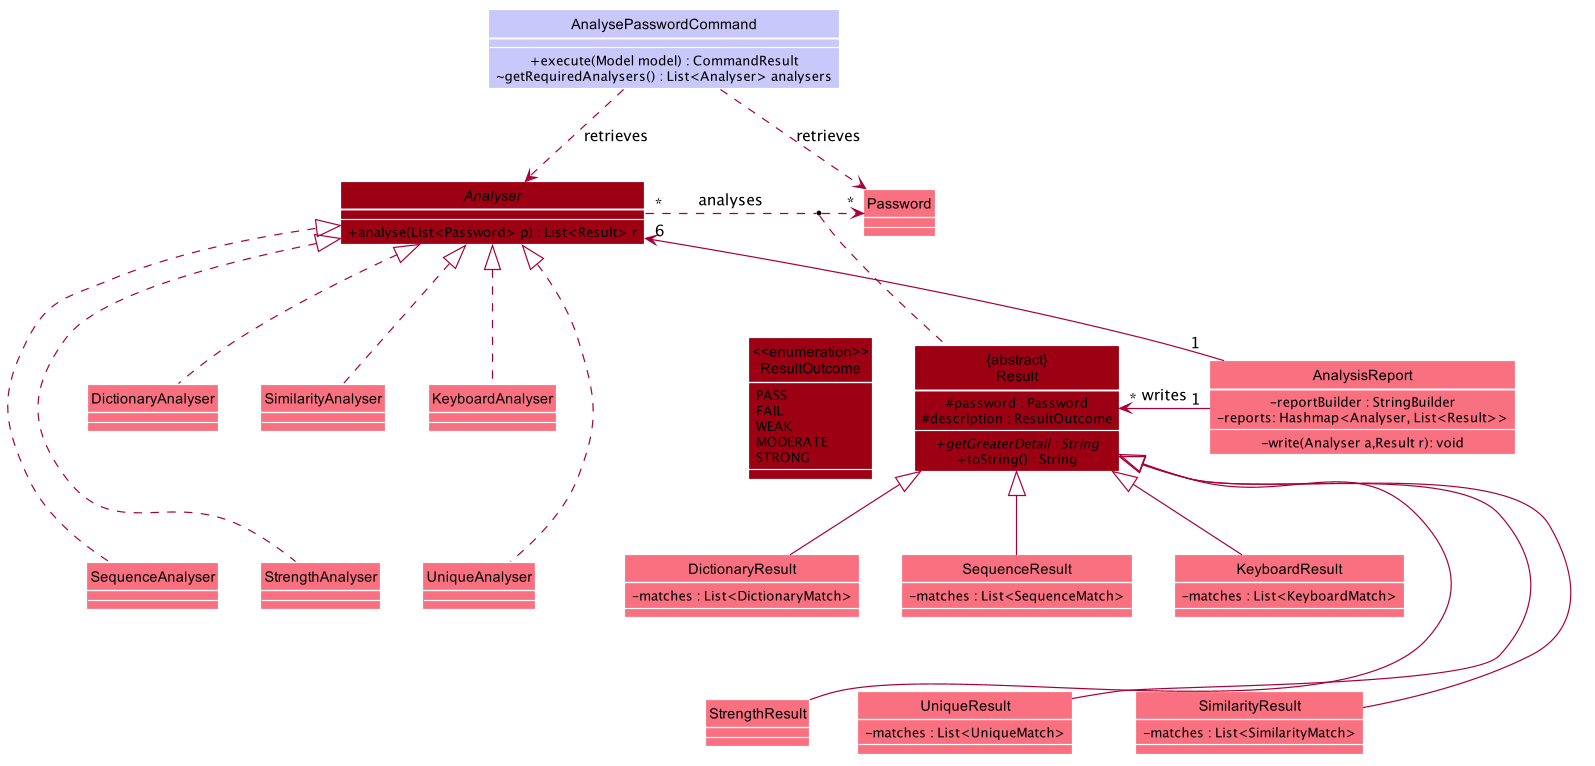

The diagram above was rendered by PlantUML. Its source (embedded in the PNG):
@startuml










skinparam BackgroundColor #FFFFFFF

skinparam Shadowing false

skinparam Class {
    FontColor #FFFFFF
    BorderThickness 1
    BorderColor #FFFFFF
    StereotypeFontColor #FFFFFF
    FontName Arial
}

skinparam Actor {
    BorderColor #000000
    Color #000000
    FontName Arial
}

skinparam Sequence {
    MessageAlign center
    BoxFontSize 15
    BoxPadding 0
    BoxFontColor #FFFFFF
    FontName Arial
}

skinparam Participant {
    FontColor #FFFFFFF
    Padding 20
}

skinparam MinClassWidth 50
skinparam ParticipantPadding 10
skinparam Shadowing false
skinparam DefaultTextAlignment center
skinparam packageStyle Rectangle

hide footbox
hide members
hide circle

Class AnalysePasswordCommand #C8C8FA{
--
+execute(Model model) : CommandResult
 ~ getRequiredAnalysers() : List<Analyser> analysers
}

Class Password #F97181
    Interface Analyser #9D0012 {
    ----
    + analyse(List<Password> p) : List<Result> r
    }
together {
    Class DictionaryAnalyser #F97181

    Class SimilarityAnalyser #F97181

    Class SequenceAnalyser  #F97181

    Class StrengthAnalyser  #F97181

    Class UniqueAnalyser  #F97181

    Class KeyboardAnalyser  #F97181
}

Class "{abstract}\nResult" as Result #9D0012 {
# password : Password
# description : ResultOutcome
---
+ {abstract} getGreaterDetail : String
+ toString() : String
}

Class "<<enumeration>>\nResultOutcome" #9D0012 {
      PASS
      FAIL
      WEAK
      MODERATE
      STRONG
    }

together {

    Class DictionaryResult #F97181 {
    - matches : List<DictionaryMatch>
    }

    Class SimilarityResult #F97181{
    - matches : List<SimilarityMatch>
    }

    Class SequenceResult #F97181 {
    - matches : List<SequenceMatch>
    }
    Class StrengthResult #F97181

    Class UniqueResult #F97181 {
    - matches : List<UniqueMatch>
    }

    Class KeyboardResult #F97181 {
    - matches : List<KeyboardMatch>
    }
}


Class AnalysisReport #F97181 {
-reportBuilder : StringBuilder
- reports: Hashmap<Analyser, List<Result>>
----
- write(Analyser a,Result r): void
}

AnalysePasswordCommand .> Password : retrieves
AnalysePasswordCommand .down.> Analyser : retrieves

Analyser "*" .right.> "*" Password : analyses
(Analyser, Password) .. Result

KeyboardAnalyser .up.|> Analyser
DictionaryAnalyser .up.|> Analyser
SimilarityAnalyser .up.|> Analyser
UniqueAnalyser .up.|> Analyser
SequenceAnalyser .up.|> Analyser
StrengthAnalyser .up.|> Analyser
UniqueAnalyser -[hidden]up- SimilarityAnalyser
SequenceAnalyser -[hidden]up UniqueAnalyser
StrengthAnalyser -[hidden]up SequenceAnalyser
SimilarityAnalyser -[hidden]up DictionaryAnalyser

Password -[hidden]down-> AnalysisReport : writes
AnalysisReport "1"-left->"*" Result : writes
AnalysisReport "1"-left->"6" Analyser

Result -[hidden]left-> "<<enumeration>>\nResultOutcome"
KeyboardResult  -up-|> Result
DictionaryResult  -up-|> Result
SimilarityResult -up-|> Result
SequenceResult  -up-|> Result
UniqueResult -up-|> Result
StrengthResult  -up-|> Result
SimilarityResult -[hidden]up- SequenceResult
UniqueResult -[hidden]up- DictionaryResult
StrengthResult -[hidden]up- DictionaryResult


show members

skinparam classFontColor #000000
skinparam classAttributeIconSize 0
@enduml